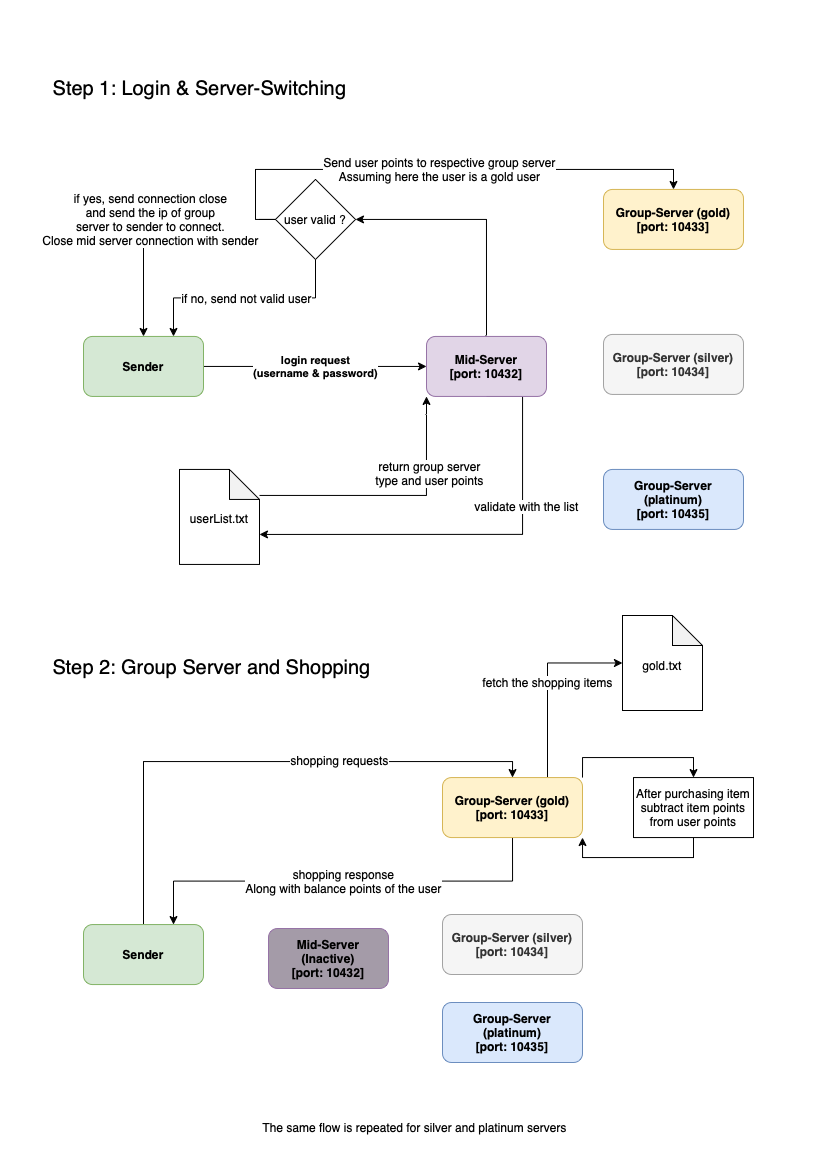

The diagram above was exported from draw.io. Its source (the exported page's mxGraphModel, read from the mxfile embedded in the PNG):
<mxGraphModel dx="1113" dy="792" grid="0" gridSize="10" guides="1" tooltips="1" connect="1" arrows="1" fold="1" page="1" pageScale="1" pageWidth="827" pageHeight="1169" background="#FFFFFF" math="0" shadow="0">
  <root>
    <mxCell id="0" />
    <mxCell id="1" parent="0" />
    <mxCell id="Pl4LEiC8FATEbKXKAkFf-10" value="&lt;b&gt;login request&lt;br&gt;(username &amp;amp; password)&lt;br&gt;&lt;/b&gt;" style="edgeStyle=orthogonalEdgeStyle;rounded=0;orthogonalLoop=1;jettySize=auto;html=1;entryX=0;entryY=0.5;entryDx=0;entryDy=0;" parent="1" source="Pl4LEiC8FATEbKXKAkFf-1" target="Pl4LEiC8FATEbKXKAkFf-2" edge="1">
      <mxGeometry relative="1" as="geometry" />
    </mxCell>
    <mxCell id="Pl4LEiC8FATEbKXKAkFf-1" value="&lt;b&gt;Sender&lt;/b&gt;" style="rounded=1;whiteSpace=wrap;html=1;fillColor=#d5e8d4;strokeColor=#82b366;" parent="1" vertex="1">
      <mxGeometry x="83" y="335.94" width="120" height="60" as="geometry" />
    </mxCell>
    <mxCell id="B1RRnmPUuj6sblFCLW_Z-4" style="edgeStyle=orthogonalEdgeStyle;rounded=0;orthogonalLoop=1;jettySize=auto;html=1;exitX=0.5;exitY=1;exitDx=0;exitDy=0;entryX=0;entryY=0;entryDx=80;entryDy=65;entryPerimeter=0;fontSize=12;" edge="1" parent="1" source="Pl4LEiC8FATEbKXKAkFf-2" target="B1RRnmPUuj6sblFCLW_Z-2">
      <mxGeometry relative="1" as="geometry">
        <Array as="points">
          <mxPoint x="522" y="395.94" />
          <mxPoint x="522" y="533.94" />
        </Array>
      </mxGeometry>
    </mxCell>
    <mxCell id="B1RRnmPUuj6sblFCLW_Z-5" value="validate with the list" style="edgeLabel;html=1;align=center;verticalAlign=middle;resizable=0;points=[];fontSize=12;" vertex="1" connectable="0" parent="B1RRnmPUuj6sblFCLW_Z-4">
      <mxGeometry x="-0.3323" y="3" relative="1" as="geometry">
        <mxPoint as="offset" />
      </mxGeometry>
    </mxCell>
    <mxCell id="B1RRnmPUuj6sblFCLW_Z-11" style="edgeStyle=orthogonalEdgeStyle;rounded=0;orthogonalLoop=1;jettySize=auto;html=1;exitX=0.5;exitY=0;exitDx=0;exitDy=0;entryX=1;entryY=0.5;entryDx=0;entryDy=0;fontSize=12;" edge="1" parent="1" source="Pl4LEiC8FATEbKXKAkFf-2" target="B1RRnmPUuj6sblFCLW_Z-10">
      <mxGeometry relative="1" as="geometry" />
    </mxCell>
    <mxCell id="Pl4LEiC8FATEbKXKAkFf-2" value="&lt;b&gt;Mid-Server&lt;br&gt;[port: 10432]&lt;/b&gt;" style="rounded=1;whiteSpace=wrap;html=1;fillColor=#e1d5e7;strokeColor=#9673a6;" parent="1" vertex="1">
      <mxGeometry x="426" y="335.94" width="120" height="60" as="geometry" />
    </mxCell>
    <mxCell id="Pl4LEiC8FATEbKXKAkFf-3" value="&lt;b&gt;Group-Server (gold)&lt;br&gt;[port: 10433]&lt;/b&gt;" style="rounded=1;whiteSpace=wrap;html=1;fillColor=#fff2cc;strokeColor=#d6b656;" parent="1" vertex="1">
      <mxGeometry x="603" y="188.94" width="140" height="60" as="geometry" />
    </mxCell>
    <mxCell id="Pl4LEiC8FATEbKXKAkFf-4" value="&lt;b&gt;&lt;span&gt;Group-Server (silver)&lt;br&gt;&lt;/span&gt;[port: 10434]&lt;/b&gt;&lt;span&gt;&lt;br&gt;&lt;/span&gt;" style="rounded=1;whiteSpace=wrap;html=1;fillColor=#f5f5f5;fontColor=#333333;strokeColor=#A3A3A3;" parent="1" vertex="1">
      <mxGeometry x="603" y="333.94" width="140" height="60" as="geometry" />
    </mxCell>
    <mxCell id="Pl4LEiC8FATEbKXKAkFf-5" value="&lt;b&gt;Group-Server (platinum)&lt;br&gt;[port: 10435]&lt;/b&gt;" style="rounded=1;whiteSpace=wrap;html=1;fillColor=#dae8fc;strokeColor=#6c8ebf;" parent="1" vertex="1">
      <mxGeometry x="603" y="468.94" width="140" height="60" as="geometry" />
    </mxCell>
    <mxCell id="B1RRnmPUuj6sblFCLW_Z-1" value="&lt;font style=&quot;font-size: 20px&quot;&gt;Step 1: Login &amp;amp; Server-Switching&lt;/font&gt;" style="text;html=1;align=center;verticalAlign=middle;resizable=0;points=[];autosize=1;strokeColor=none;fillColor=none;" vertex="1" parent="1">
      <mxGeometry x="47" y="78" width="304" height="20" as="geometry" />
    </mxCell>
    <mxCell id="B1RRnmPUuj6sblFCLW_Z-6" style="edgeStyle=orthogonalEdgeStyle;rounded=0;orthogonalLoop=1;jettySize=auto;html=1;entryX=0;entryY=1;entryDx=0;entryDy=0;fontSize=12;" edge="1" parent="1" source="B1RRnmPUuj6sblFCLW_Z-2" target="Pl4LEiC8FATEbKXKAkFf-2">
      <mxGeometry relative="1" as="geometry">
        <Array as="points">
          <mxPoint x="344" y="494.94" />
          <mxPoint x="426" y="494.94" />
        </Array>
      </mxGeometry>
    </mxCell>
    <mxCell id="B1RRnmPUuj6sblFCLW_Z-7" value="return group server&lt;br&gt;type and user points" style="edgeLabel;html=1;align=center;verticalAlign=middle;resizable=0;points=[];fontSize=12;" vertex="1" connectable="0" parent="B1RRnmPUuj6sblFCLW_Z-6">
      <mxGeometry x="0.4227" y="-2" relative="1" as="geometry">
        <mxPoint as="offset" />
      </mxGeometry>
    </mxCell>
    <mxCell id="B1RRnmPUuj6sblFCLW_Z-2" value="&lt;font style=&quot;font-size: 12px&quot;&gt;userList.txt&lt;/font&gt;" style="shape=note;whiteSpace=wrap;html=1;backgroundOutline=1;darkOpacity=0.05;fontSize=20;" vertex="1" parent="1">
      <mxGeometry x="179" y="468.94" width="80" height="95" as="geometry" />
    </mxCell>
    <mxCell id="B1RRnmPUuj6sblFCLW_Z-12" value="if yes, send connection close&lt;br&gt;and send the ip of group&lt;br&gt;server to sender to connect.&lt;br&gt;Close mid server connection with sender" style="edgeStyle=orthogonalEdgeStyle;rounded=0;orthogonalLoop=1;jettySize=auto;html=1;fontSize=12;" edge="1" parent="1" source="B1RRnmPUuj6sblFCLW_Z-10" target="Pl4LEiC8FATEbKXKAkFf-1">
      <mxGeometry relative="1" as="geometry" />
    </mxCell>
    <mxCell id="B1RRnmPUuj6sblFCLW_Z-13" style="edgeStyle=orthogonalEdgeStyle;rounded=0;orthogonalLoop=1;jettySize=auto;html=1;exitX=0.5;exitY=1;exitDx=0;exitDy=0;entryX=0.75;entryY=0;entryDx=0;entryDy=0;fontSize=12;" edge="1" parent="1" source="B1RRnmPUuj6sblFCLW_Z-10" target="Pl4LEiC8FATEbKXKAkFf-1">
      <mxGeometry relative="1" as="geometry" />
    </mxCell>
    <mxCell id="B1RRnmPUuj6sblFCLW_Z-14" value="if no, send not valid user" style="edgeLabel;html=1;align=center;verticalAlign=middle;resizable=0;points=[];fontSize=12;" vertex="1" connectable="0" parent="B1RRnmPUuj6sblFCLW_Z-13">
      <mxGeometry x="-0.0056" relative="1" as="geometry">
        <mxPoint x="1" as="offset" />
      </mxGeometry>
    </mxCell>
    <mxCell id="B1RRnmPUuj6sblFCLW_Z-15" value="Send user points to respective group server&lt;br&gt;Assuming here the user is a gold user" style="edgeStyle=orthogonalEdgeStyle;rounded=0;orthogonalLoop=1;jettySize=auto;html=1;exitX=0;exitY=0.5;exitDx=0;exitDy=0;entryX=0.5;entryY=0;entryDx=0;entryDy=0;fontSize=12;" edge="1" parent="1" source="B1RRnmPUuj6sblFCLW_Z-10" target="Pl4LEiC8FATEbKXKAkFf-3">
      <mxGeometry relative="1" as="geometry" />
    </mxCell>
    <mxCell id="B1RRnmPUuj6sblFCLW_Z-10" value="user valid ?" style="rhombus;whiteSpace=wrap;html=1;fontSize=12;" vertex="1" parent="1">
      <mxGeometry x="275" y="178.94" width="80" height="80" as="geometry" />
    </mxCell>
    <mxCell id="B1RRnmPUuj6sblFCLW_Z-18" value="&lt;font style=&quot;font-size: 20px&quot;&gt;Step 2: Group Server and Shopping&lt;/font&gt;" style="text;html=1;align=center;verticalAlign=middle;resizable=0;points=[];autosize=1;strokeColor=none;fillColor=none;" vertex="1" parent="1">
      <mxGeometry x="47" y="657" width="328" height="20" as="geometry" />
    </mxCell>
    <mxCell id="B1RRnmPUuj6sblFCLW_Z-38" style="edgeStyle=orthogonalEdgeStyle;rounded=0;orthogonalLoop=1;jettySize=auto;html=1;exitX=0.5;exitY=0;exitDx=0;exitDy=0;entryX=0.5;entryY=0;entryDx=0;entryDy=0;fontSize=12;" edge="1" parent="1" source="B1RRnmPUuj6sblFCLW_Z-20" target="B1RRnmPUuj6sblFCLW_Z-25">
      <mxGeometry relative="1" as="geometry">
        <Array as="points">
          <mxPoint x="143" y="761" />
          <mxPoint x="512" y="761" />
        </Array>
      </mxGeometry>
    </mxCell>
    <mxCell id="B1RRnmPUuj6sblFCLW_Z-39" value="shopping requests" style="edgeLabel;html=1;align=center;verticalAlign=middle;resizable=0;points=[];fontSize=12;" vertex="1" connectable="0" parent="B1RRnmPUuj6sblFCLW_Z-38">
      <mxGeometry x="0.309" y="2" relative="1" as="geometry">
        <mxPoint as="offset" />
      </mxGeometry>
    </mxCell>
    <mxCell id="B1RRnmPUuj6sblFCLW_Z-20" value="&lt;b&gt;Sender&lt;/b&gt;" style="rounded=1;whiteSpace=wrap;html=1;fillColor=#d5e8d4;strokeColor=#82b366;" vertex="1" parent="1">
      <mxGeometry x="83" y="924.0600000000001" width="120" height="60" as="geometry" />
    </mxCell>
    <mxCell id="B1RRnmPUuj6sblFCLW_Z-24" value="&lt;b&gt;Mid-Server (Inactive)&lt;br&gt;[port: 10432]&lt;/b&gt;" style="rounded=1;whiteSpace=wrap;html=1;fillColor=#A49BA8;strokeColor=#9673a6;" vertex="1" parent="1">
      <mxGeometry x="268" y="928.0000000000001" width="120" height="60" as="geometry" />
    </mxCell>
    <mxCell id="B1RRnmPUuj6sblFCLW_Z-43" value="shopping response&lt;br&gt;Along with balance points of the user" style="edgeStyle=orthogonalEdgeStyle;rounded=0;orthogonalLoop=1;jettySize=auto;html=1;exitX=0.5;exitY=1;exitDx=0;exitDy=0;entryX=0.75;entryY=0;entryDx=0;entryDy=0;fontSize=12;" edge="1" parent="1" source="B1RRnmPUuj6sblFCLW_Z-25" target="B1RRnmPUuj6sblFCLW_Z-20">
      <mxGeometry relative="1" as="geometry" />
    </mxCell>
    <mxCell id="B1RRnmPUuj6sblFCLW_Z-44" value="fetch the shopping items" style="edgeStyle=orthogonalEdgeStyle;rounded=0;orthogonalLoop=1;jettySize=auto;html=1;exitX=0.75;exitY=0;exitDx=0;exitDy=0;entryX=0;entryY=0.5;entryDx=0;entryDy=0;entryPerimeter=0;fontSize=12;" edge="1" parent="1" source="B1RRnmPUuj6sblFCLW_Z-25" target="B1RRnmPUuj6sblFCLW_Z-40">
      <mxGeometry relative="1" as="geometry" />
    </mxCell>
    <mxCell id="B1RRnmPUuj6sblFCLW_Z-51" style="edgeStyle=orthogonalEdgeStyle;rounded=0;orthogonalLoop=1;jettySize=auto;html=1;exitX=1;exitY=0;exitDx=0;exitDy=0;entryX=0.5;entryY=0;entryDx=0;entryDy=0;fontSize=12;" edge="1" parent="1" source="B1RRnmPUuj6sblFCLW_Z-25" target="B1RRnmPUuj6sblFCLW_Z-50">
      <mxGeometry relative="1" as="geometry" />
    </mxCell>
    <mxCell id="B1RRnmPUuj6sblFCLW_Z-25" value="&lt;b&gt;Group-Server (gold)&lt;br&gt;[port: 10433]&lt;/b&gt;" style="rounded=1;whiteSpace=wrap;html=1;fillColor=#fff2cc;strokeColor=#d6b656;" vertex="1" parent="1">
      <mxGeometry x="442" y="777.0600000000001" width="140" height="60" as="geometry" />
    </mxCell>
    <mxCell id="B1RRnmPUuj6sblFCLW_Z-26" value="&lt;b&gt;&lt;span&gt;Group-Server (silver)&lt;br&gt;&lt;/span&gt;[port: 10434]&lt;/b&gt;&lt;span&gt;&lt;br&gt;&lt;/span&gt;" style="rounded=1;whiteSpace=wrap;html=1;fillColor=#f5f5f5;fontColor=#333333;strokeColor=#A3A3A3;" vertex="1" parent="1">
      <mxGeometry x="442" y="914.0000000000001" width="140" height="60" as="geometry" />
    </mxCell>
    <mxCell id="B1RRnmPUuj6sblFCLW_Z-27" value="&lt;b&gt;Group-Server (platinum)&lt;br&gt;[port: 10435]&lt;/b&gt;" style="rounded=1;whiteSpace=wrap;html=1;fillColor=#dae8fc;strokeColor=#6c8ebf;" vertex="1" parent="1">
      <mxGeometry x="442" y="1002" width="140" height="60" as="geometry" />
    </mxCell>
    <mxCell id="B1RRnmPUuj6sblFCLW_Z-40" value="&lt;font style=&quot;font-size: 12px&quot;&gt;gold.txt&lt;br&gt;&lt;/font&gt;" style="shape=note;whiteSpace=wrap;html=1;backgroundOutline=1;darkOpacity=0.05;fontSize=20;" vertex="1" parent="1">
      <mxGeometry x="622" y="615" width="80" height="95" as="geometry" />
    </mxCell>
    <mxCell id="B1RRnmPUuj6sblFCLW_Z-49" value="The same flow is repeated for silver and platinum servers" style="text;html=1;align=center;verticalAlign=middle;resizable=0;points=[];autosize=1;strokeColor=none;fillColor=none;fontSize=12;" vertex="1" parent="1">
      <mxGeometry x="257" y="1118" width="314" height="18" as="geometry" />
    </mxCell>
    <mxCell id="B1RRnmPUuj6sblFCLW_Z-52" style="edgeStyle=orthogonalEdgeStyle;rounded=0;orthogonalLoop=1;jettySize=auto;html=1;exitX=0.5;exitY=1;exitDx=0;exitDy=0;entryX=1;entryY=1;entryDx=0;entryDy=0;fontSize=12;" edge="1" parent="1" source="B1RRnmPUuj6sblFCLW_Z-50" target="B1RRnmPUuj6sblFCLW_Z-25">
      <mxGeometry relative="1" as="geometry" />
    </mxCell>
    <mxCell id="B1RRnmPUuj6sblFCLW_Z-50" value="After purchasing item subtract item points from user points" style="rounded=0;whiteSpace=wrap;html=1;fontSize=12;" vertex="1" parent="1">
      <mxGeometry x="633" y="777.06" width="120" height="60" as="geometry" />
    </mxCell>
  </root>
</mxGraphModel>